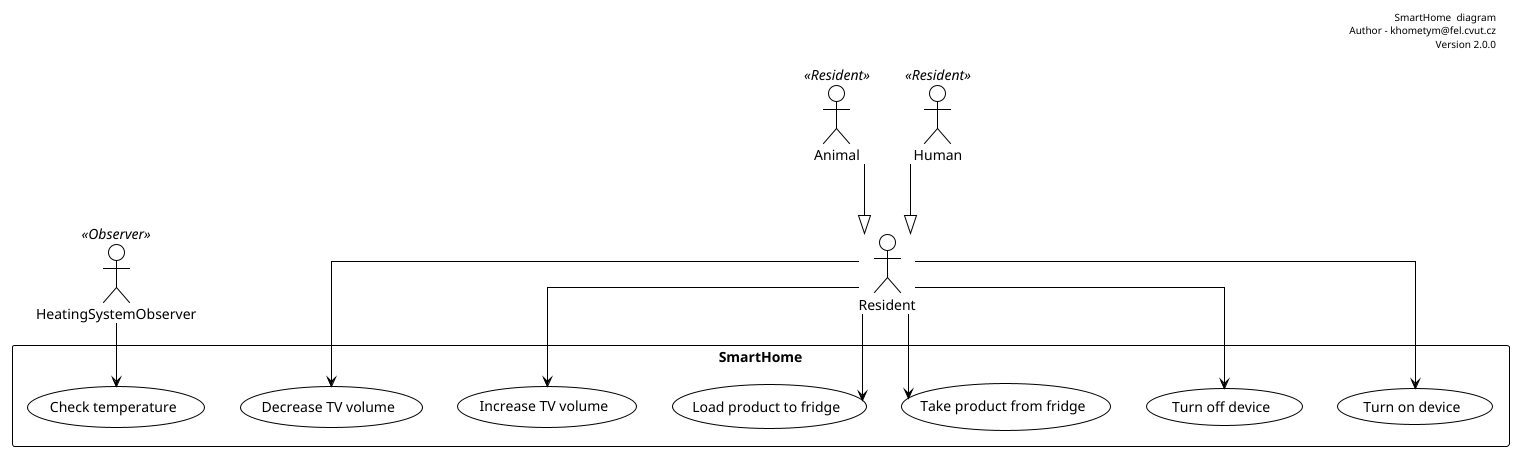

The diagram above was rendered by PlantUML. Its source (embedded in the PNG):
@startuml usecase
'https://plantuml.com/use-case-diagram

!pragma teoz true
!theme plain

skinparam noteTextAlignment center
skinparam linetype ortho

header
SmartHome  diagram
Author - khometym@fel.cvut.cz
Version 2.0.0
end header

actor Resident
actor Animal <<Resident>>
actor Human <<Resident>>

Animal --|> Resident
Human --|> Resident

actor HeatingSystemObserver <<Observer>>

rectangle SmartHome {
    Resident --> (Turn on device)
    Resident --> (Turn off device)
    Resident --> (Take product from fridge)
    Resident --> (Load product to fridge)
    Resident --> (Increase TV volume)
    Resident --> (Decrease TV volume)
    HeatingSystemObserver --> (Check temperature)
}



@enduml